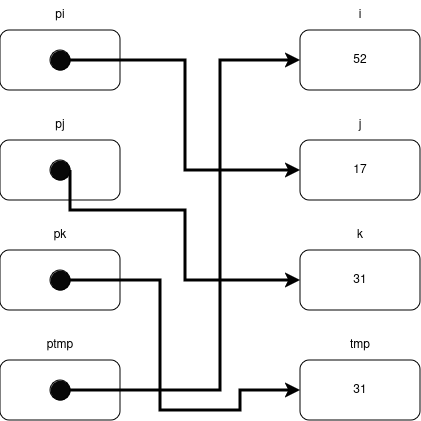

The diagram above was exported from draw.io. Its source (the exported page's mxGraphModel, read from the mxfile embedded in the PNG):
<mxGraphModel dx="1364" dy="795" grid="1" gridSize="10" guides="1" tooltips="1" connect="1" arrows="1" fold="1" page="1" pageScale="1" pageWidth="827" pageHeight="1169" math="0" shadow="0">
  <root>
    <mxCell id="0" />
    <mxCell id="1" parent="0" />
    <mxCell id="-ICo0GWUgO3AaRTY43pM-3" value="52" style="rounded=1;whiteSpace=wrap;html=1;" vertex="1" parent="1">
      <mxGeometry x="440" y="170" width="120" height="60" as="geometry" />
    </mxCell>
    <mxCell id="-ICo0GWUgO3AaRTY43pM-4" value="17" style="rounded=1;whiteSpace=wrap;html=1;" vertex="1" parent="1">
      <mxGeometry x="440" y="280" width="120" height="60" as="geometry" />
    </mxCell>
    <mxCell id="-ICo0GWUgO3AaRTY43pM-5" value="31" style="rounded=1;whiteSpace=wrap;html=1;" vertex="1" parent="1">
      <mxGeometry x="440" y="390" width="120" height="60" as="geometry" />
    </mxCell>
    <mxCell id="-ICo0GWUgO3AaRTY43pM-6" value="31" style="rounded=1;whiteSpace=wrap;html=1;" vertex="1" parent="1">
      <mxGeometry x="440" y="500" width="120" height="60" as="geometry" />
    </mxCell>
    <mxCell id="-ICo0GWUgO3AaRTY43pM-7" value="i" style="text;html=1;strokeColor=none;fillColor=none;align=center;verticalAlign=middle;whiteSpace=wrap;rounded=0;" vertex="1" parent="1">
      <mxGeometry x="470" y="140" width="60" height="30" as="geometry" />
    </mxCell>
    <mxCell id="-ICo0GWUgO3AaRTY43pM-8" value="j" style="text;html=1;strokeColor=none;fillColor=none;align=center;verticalAlign=middle;whiteSpace=wrap;rounded=0;" vertex="1" parent="1">
      <mxGeometry x="470" y="250" width="60" height="30" as="geometry" />
    </mxCell>
    <mxCell id="-ICo0GWUgO3AaRTY43pM-9" value="k" style="text;html=1;strokeColor=none;fillColor=none;align=center;verticalAlign=middle;whiteSpace=wrap;rounded=0;" vertex="1" parent="1">
      <mxGeometry x="470" y="360" width="60" height="30" as="geometry" />
    </mxCell>
    <mxCell id="-ICo0GWUgO3AaRTY43pM-10" value="tmp" style="text;html=1;strokeColor=none;fillColor=none;align=center;verticalAlign=middle;whiteSpace=wrap;rounded=0;" vertex="1" parent="1">
      <mxGeometry x="470" y="470" width="60" height="30" as="geometry" />
    </mxCell>
    <mxCell id="-ICo0GWUgO3AaRTY43pM-11" value="" style="rounded=1;whiteSpace=wrap;html=1;" vertex="1" parent="1">
      <mxGeometry x="140" y="170" width="120" height="60" as="geometry" />
    </mxCell>
    <mxCell id="-ICo0GWUgO3AaRTY43pM-12" value="" style="rounded=1;whiteSpace=wrap;html=1;" vertex="1" parent="1">
      <mxGeometry x="140" y="280" width="120" height="60" as="geometry" />
    </mxCell>
    <mxCell id="-ICo0GWUgO3AaRTY43pM-13" value="" style="rounded=1;whiteSpace=wrap;html=1;" vertex="1" parent="1">
      <mxGeometry x="140" y="390" width="120" height="60" as="geometry" />
    </mxCell>
    <mxCell id="-ICo0GWUgO3AaRTY43pM-14" value="" style="rounded=1;whiteSpace=wrap;html=1;" vertex="1" parent="1">
      <mxGeometry x="140" y="500" width="120" height="60" as="geometry" />
    </mxCell>
    <mxCell id="-ICo0GWUgO3AaRTY43pM-15" value="pi" style="text;html=1;strokeColor=none;fillColor=none;align=center;verticalAlign=middle;whiteSpace=wrap;rounded=0;" vertex="1" parent="1">
      <mxGeometry x="170" y="140" width="60" height="30" as="geometry" />
    </mxCell>
    <mxCell id="-ICo0GWUgO3AaRTY43pM-16" value="pj" style="text;html=1;strokeColor=none;fillColor=none;align=center;verticalAlign=middle;whiteSpace=wrap;rounded=0;" vertex="1" parent="1">
      <mxGeometry x="170" y="250" width="60" height="30" as="geometry" />
    </mxCell>
    <mxCell id="-ICo0GWUgO3AaRTY43pM-17" value="pk" style="text;html=1;strokeColor=none;fillColor=none;align=center;verticalAlign=middle;whiteSpace=wrap;rounded=0;" vertex="1" parent="1">
      <mxGeometry x="170" y="360" width="60" height="30" as="geometry" />
    </mxCell>
    <mxCell id="-ICo0GWUgO3AaRTY43pM-18" value="ptmp" style="text;html=1;strokeColor=none;fillColor=none;align=center;verticalAlign=middle;whiteSpace=wrap;rounded=0;" vertex="1" parent="1">
      <mxGeometry x="170" y="470" width="60" height="30" as="geometry" />
    </mxCell>
    <mxCell id="-ICo0GWUgO3AaRTY43pM-29" style="edgeStyle=orthogonalEdgeStyle;rounded=0;orthogonalLoop=1;jettySize=auto;html=1;exitX=1;exitY=0.5;exitDx=0;exitDy=0;entryX=0;entryY=0.5;entryDx=0;entryDy=0;strokeWidth=3;" edge="1" parent="1" source="-ICo0GWUgO3AaRTY43pM-22" target="-ICo0GWUgO3AaRTY43pM-4">
      <mxGeometry relative="1" as="geometry" />
    </mxCell>
    <mxCell id="-ICo0GWUgO3AaRTY43pM-22" value="" style="ellipse;whiteSpace=wrap;html=1;fillColor=#080808;" vertex="1" parent="1">
      <mxGeometry x="190" y="190" width="20" height="20" as="geometry" />
    </mxCell>
    <mxCell id="-ICo0GWUgO3AaRTY43pM-30" style="edgeStyle=orthogonalEdgeStyle;rounded=0;orthogonalLoop=1;jettySize=auto;html=1;exitX=1;exitY=0.5;exitDx=0;exitDy=0;entryX=0;entryY=0.5;entryDx=0;entryDy=0;strokeWidth=3;" edge="1" parent="1" source="-ICo0GWUgO3AaRTY43pM-24" target="-ICo0GWUgO3AaRTY43pM-5">
      <mxGeometry relative="1" as="geometry">
        <Array as="points">
          <mxPoint x="210" y="350" />
          <mxPoint x="325" y="350" />
          <mxPoint x="325" y="420" />
        </Array>
      </mxGeometry>
    </mxCell>
    <mxCell id="-ICo0GWUgO3AaRTY43pM-24" value="" style="ellipse;whiteSpace=wrap;html=1;fillColor=#080808;" vertex="1" parent="1">
      <mxGeometry x="190" y="300" width="20" height="20" as="geometry" />
    </mxCell>
    <mxCell id="-ICo0GWUgO3AaRTY43pM-31" style="edgeStyle=orthogonalEdgeStyle;rounded=0;orthogonalLoop=1;jettySize=auto;html=1;exitX=1;exitY=0.5;exitDx=0;exitDy=0;entryX=0;entryY=0.5;entryDx=0;entryDy=0;strokeWidth=3;" edge="1" parent="1" source="-ICo0GWUgO3AaRTY43pM-26" target="-ICo0GWUgO3AaRTY43pM-6">
      <mxGeometry relative="1" as="geometry">
        <Array as="points">
          <mxPoint x="300" y="420" />
          <mxPoint x="300" y="550" />
          <mxPoint x="380" y="550" />
          <mxPoint x="380" y="530" />
        </Array>
      </mxGeometry>
    </mxCell>
    <mxCell id="-ICo0GWUgO3AaRTY43pM-26" value="" style="ellipse;whiteSpace=wrap;html=1;fillColor=#080808;" vertex="1" parent="1">
      <mxGeometry x="190" y="410" width="20" height="20" as="geometry" />
    </mxCell>
    <mxCell id="-ICo0GWUgO3AaRTY43pM-35" style="edgeStyle=orthogonalEdgeStyle;rounded=0;orthogonalLoop=1;jettySize=auto;html=1;exitX=1;exitY=0.5;exitDx=0;exitDy=0;entryX=0;entryY=0.5;entryDx=0;entryDy=0;strokeWidth=3;" edge="1" parent="1" source="-ICo0GWUgO3AaRTY43pM-28" target="-ICo0GWUgO3AaRTY43pM-3">
      <mxGeometry relative="1" as="geometry">
        <Array as="points">
          <mxPoint x="360" y="530" />
          <mxPoint x="360" y="200" />
        </Array>
      </mxGeometry>
    </mxCell>
    <mxCell id="-ICo0GWUgO3AaRTY43pM-28" value="" style="ellipse;whiteSpace=wrap;html=1;fillColor=#080808;" vertex="1" parent="1">
      <mxGeometry x="190" y="520" width="20" height="20" as="geometry" />
    </mxCell>
  </root>
</mxGraphModel>